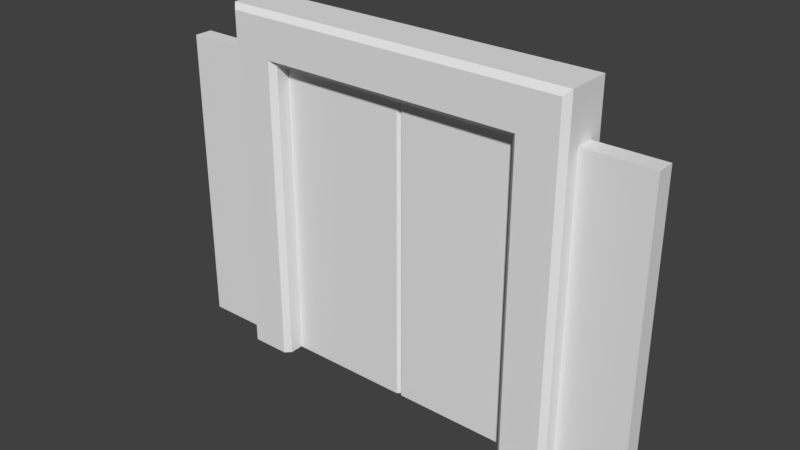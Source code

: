 # Source: door_elevator4.blend  (saved by Blender 2.78.0; exported with 4.5.12 LTS)
import bpy
from mathutils import Matrix  # noqa: F401  (used for matrix-valued properties, if any)

bpy.ops.wm.read_factory_settings(use_empty=True)
scene = bpy.context.scene
scene.name = 'Scene'

# ---- collections
col_collection_1 = bpy.data.collections.new('Collection 1'); scene.collection.children.link(col_collection_1)

# ---- materials (node trees are filled in below, after node groups)
mat_door_elev2 = bpy.data.materials.new('door_elev2')
mat_door_elev2.alpha_threshold = 0.0
mat_door_elev2.use_transparent_shadow = False
mat_door_elev2.roughness = 0.5
mat_door_elev2.specular_intensity = 0.0

# ---- material node trees

# ---- world
world_world = bpy.data.worlds.new('World'); scene.world = world_world
world_world.color = (0.05088, 0.05088, 0.05088)
world_world.use_sun_shadow = False
world_world.sun_shadow_jitter_overblur = 0.0
world_world.cycles.sampling_method = 'MANUAL'

# ---- meshes
me_door_elev2_003 = bpy.data.meshes.new('door_elev2.003')
me_door_elev2_003.from_pydata([(0.03922, 5.595e-08, 2.446e-15), (0.01959, 5.595e-08, 2.446e-15), (0.03922, -0.06, -3.497e-09), (0.01959, -0.04, -3.497e-09), (0.9203, 5.595e-08, 2.446e-15), (0.03922, -4.098e-08, 2.201), (0.03922, 5.595e-08, 2.446e-15), (0.9203, -4.098e-08, 2.201), (0.01959, 5.588e-08, -3.497e-09), (0.01959, -4.098e-08, 2.201), (0.9203, -0.06, -3.497e-09), (0.03922, -0.06, -3.497e-09), (0.9203, -0.06, 2.201), (0.01959, -0.04, 2.201), (0.01959, -0.04, -3.497e-09), (0.03922, -0.06, 2.201)], [], [(1, 0, 2, 3), (15, 12, 7, 5), (14, 13, 9, 8), (11, 10, 12, 15), (14, 11, 15, 13), (6, 4, 10, 11), (5, 9, 13, 15)])
_uv = me_door_elev2_003.uv_layers.new(name='UVMap')
_uv.uv.foreach_set('vector', [0.5099, 0.0734, 0.5099, 0.07263, 0.5099, 0.07263, 0.5099, 0.0734, 0.5153, 0.8472, 0.8595, 0.8472, 0.8595, 0.8472, 0.5153, 0.8472, 0.5077, 0.0031, 0.5077, 0.8627, 0.5077, 0.8627, 0.5077, 0.0031, 0.5153, 0.0, 0.8595, 0.0, 0.8595, 0.8596, 0.5153, 0.8596, 0.5077, 0.0031, 0.5153, 0.0031, 0.5153, 0.8627, 0.5077, 0.8627, 0.5099, 0.07263, 0.5099, 0.03822, 0.5099, 0.03822, 0.5099, 0.07263, 0.5153, 0.8472, 0.5077, 0.8472, 0.5077, 0.8472, 0.5153, 0.8472])
me_door_elev2_003.materials.append(mat_door_elev2)
me_door_elev2_003.use_remesh_preserve_volume = False
me_door_elev2_003.use_remesh_preserve_attributes = False
me_door_elev2_003.use_mirror_vertex_groups = False
me_door_elev2_003.update()
me_door_elev2_001 = bpy.data.meshes.new('door_elev2.001')
me_door_elev2_001.from_pydata([(-0.9203, 5.595e-08, 2.446e-15), (-3.642e-05, 5.595e-08, 2.446e-15), (0.01959, 5.595e-08, 2.446e-15), (-0.9203, -0.06, -3.497e-09), (-0.9203, -0.06, 2.201), (-3.642e-05, -0.06, 2.201), (-3.642e-05, -0.06, -3.497e-09), (0.01959, -0.04, 2.201), (0.01959, -0.04, -3.497e-09), (0.01959, -4.098e-08, 2.201), (0.01959, 5.588e-08, -3.497e-09), (-0.9203, -4.098e-08, 2.201), (-3.642e-05, -4.098e-08, 2.201)], [], [(3, 6, 5, 4), (6, 8, 7, 5), (1, 2, 8, 6), (0, 1, 6, 3), (7, 8, 10, 9), (4, 5, 12, 11), (5, 7, 9, 12)])
_uv = me_door_elev2_001.uv_layers.new(name='UVMap')
_uv.uv.foreach_set('vector', [0.1405, 0.0, 0.5, 0.0, 0.5, 0.8596, 0.1405, 0.8596, 0.5, 0.0, 0.5077, 0.0, 0.5077, 0.8596, 0.5, 0.8596, 0.5077, 0.006223, 0.5077, 0.005642, 0.5077, 0.005642, 0.5077, 0.006223, 0.5077, 0.03342, 0.5077, 0.006223, 0.5077, 0.006223, 0.5077, 0.03342, 0.5077, 0.8596, 0.5077, 0.0, 0.5077, 0.0, 0.5077, 0.8596, 0.1405, 0.8549, 0.5, 0.8549, 0.5, 0.8549, 0.1405, 0.8549, 0.5, 0.8549, 0.5077, 0.8549, 0.5077, 0.8549, 0.5, 0.8549])
me_door_elev2_001.materials.append(mat_door_elev2)
me_door_elev2_001.use_remesh_preserve_volume = False
me_door_elev2_001.use_remesh_preserve_attributes = False
me_door_elev2_001.use_mirror_vertex_groups = False
me_door_elev2_001.update()
me_door_elev2 = bpy.data.meshes.new('door_elev2')
me_door_elev2.from_pydata([(-1.28, 5.595e-08, 2.446e-15), (1.28, 5.595e-08, 2.446e-15), (-1.28, -5.595e-08, 2.56), (1.28, -5.595e-08, 2.56), (-0.9203, 5.595e-08, 2.446e-15), (-0.9203, -5.595e-08, 2.56), (-0.9598, -5.595e-08, 2.56), (-0.9598, 5.595e-08, 2.446e-15), (0.9597, 5.595e-08, 2.446e-15), (0.9597, -5.595e-08, 2.56), (0.9203, -5.595e-08, 2.56), (0.9203, 5.595e-08, 2.446e-15), (-1.28, -4.024e-08, 2.206), (1.28, -4.024e-08, 2.204), (-0.9203, -4.024e-08, 2.201), (-0.9598, -4.024e-08, 2.201), (0.9597, -4.024e-08, 2.201), (0.9203, -4.024e-08, 2.201), (1.28, -4.194e-08, 2.239), (-0.9203, -4.194e-08, 2.239), (-0.9598, -4.194e-08, 2.239), (0.9597, -4.194e-08, 2.239), (0.9203, -4.194e-08, 2.239), (-1.28, -4.194e-08, 2.239), (1.24, 5.595e-08, 2.446e-15), (1.24, -5.595e-08, 2.56), (1.24, -4.024e-08, 2.201), (1.24, -4.194e-08, 2.239), (-1.241, -5.595e-08, 2.56), (-1.241, 5.595e-08, 2.446e-15), (-1.241, -4.024e-08, 2.201), (-1.241, -4.194e-08, 2.239), (-3.642e-05, -5.595e-08, 2.56), (-3.642e-05, -4.024e-08, 2.201), (-3.648e-05, -4.194e-08, 2.239), (0.03922, -5.595e-08, 2.56), (0.03922, -4.024e-08, 2.201), (0.03922, -4.194e-08, 2.239), (0.01959, -5.595e-08, 2.56), (0.01959, -4.024e-08, 2.201), (0.01959, -4.194e-08, 2.239), (-1.28, -0.06664, 2.206), (-1.28, -0.06664, -3.497e-09), (1.24, -0.06, -3.497e-09), (1.28, -0.06568, -3.497e-09), (1.28, -0.06, 2.239), (1.28, -0.06, 2.56), (-1.241, -0.06, 2.56), (-1.28, -0.06, 2.56), (-0.9598, -0.06, -3.497e-09), (-0.9203, -0.06, -3.497e-09), (-3.642e-05, -0.06, 2.56), (-0.9203, -0.06, 2.56), (-1.28, -0.06, 2.52), (-0.9598, -0.06, 2.56), (-1.241, -0.06, -3.497e-09), (1.28, -0.06, 2.52), (0.9203, -0.06, -3.497e-09), (0.9597, -0.06, -3.497e-09), (1.24, -0.06, 2.56), (0.9597, -0.06, 2.56), (0.01959, -5.422e-08, 2.52), (0.9203, -0.06, 2.56), (0.03922, -5.422e-08, 2.52), (-1.28, -0.06, 2.239), (1.28, -0.06568, 2.204), (-0.9203, -0.06, 2.201), (-3.643e-05, -5.422e-08, 2.52), (-1.241, -5.422e-08, 2.52), (0.9203, -0.06, 2.201), (-3.642e-05, -0.06, 2.201), (1.24, -5.422e-08, 2.52), (-1.28, -5.422e-08, 2.52), (0.9203, -5.422e-08, 2.52), (0.9597, -5.422e-08, 2.52), (-0.9598, -5.422e-08, 2.52), (0.01959, -0.06, 2.56), (0.01959, -0.04, 2.201), (-0.9203, -5.422e-08, 2.52), (0.03922, -0.06, 2.56), (0.03922, -0.06, 2.201), (1.28, -5.422e-08, 2.52), (-1.28, -0.16, 2.201), (-1.28, -0.16, -1.976e-08), (1.24, -0.2, -1.976e-08), (1.28, -0.16, -1.976e-08), (1.28, -0.16, 2.239), (1.28, -0.16, 2.56), (-1.241, -0.16, 2.56), (-1.28, -0.16, 2.56), (-0.9598, -0.2, -1.976e-08), (-0.9203, -0.16, -1.976e-08), (-3.642e-05, -0.16, 2.56), (-0.9203, -0.16, 2.56), (-0.9203, -0.2, 2.239), (-0.9598, -0.16, 2.56), (-1.241, -0.2, -1.976e-08), (-0.9598, -0.2, 2.239), (0.9203, -0.16, -1.976e-08), (0.9597, -0.2, -1.976e-08), (1.24, -0.16, 2.56), (0.9597, -0.16, 2.56), (0.9597, -0.2, 2.239), (0.9203, -0.16, 2.56), (0.9203, -0.2, 2.239), (-1.28, -0.16, 2.239), (1.28, -0.16, 2.201), (-0.9203, -0.16, 2.201), (-0.9598, -0.2, 2.201), (0.9597, -0.2, 2.201), (0.9203, -0.16, 2.201), (-3.642e-05, -0.16, 2.201), (-1.241, -0.2, 2.201), (1.24, -0.2, 2.201), (-3.648e-05, -0.2, 2.239), (-1.241, -0.2, 2.239), (1.24, -0.2, 2.239), (0.01959, -0.16, 2.56), (0.01959, -0.16, 2.201), (0.01959, -0.2, 2.239), (0.03922, -0.16, 2.56), (0.03922, -0.16, 2.201), (0.03922, -0.2, 2.239), (1.28, -0.16, 2.52), (-0.9203, -0.2, 2.52), (-0.9598, -0.2, 2.52), (0.9597, -0.2, 2.52), (0.9203, -0.2, 2.52), (-1.28, -0.16, 2.52), (1.24, -0.2, 2.52), (-1.241, -0.2, 2.52), (-3.643e-05, -0.2, 2.52), (0.03922, -0.2, 2.52), (0.01959, -0.2, 2.52), (1.769, 5.595e-08, 2.446e-15), (1.769, -4.024e-08, 2.204), (1.769, -0.06568, -3.497e-09), (1.769, -0.06568, 2.204), (-1.812, -4.024e-08, 2.206), (-1.812, 5.595e-08, 2.446e-15), (-1.812, -0.06664, 2.206), (-1.812, -0.06664, -3.497e-09)], [], [(71, 25, 3, 81), (75, 6, 5, 78), (68, 28, 6, 75), (73, 10, 9, 74), (63, 35, 10, 73), (11, 17, 16, 8), (29, 30, 15, 7), (7, 15, 14, 4), (24, 26, 13, 1), (36, 37, 22, 17), (17, 22, 21, 16), (30, 31, 20, 15), (15, 20, 19, 14), (26, 27, 18, 13), (16, 21, 27, 26), (8, 16, 26, 24), (74, 9, 25, 71), (12, 23, 31, 30), (0, 12, 30, 29), (72, 2, 28, 68), (14, 19, 34, 33), (78, 5, 32, 67), (39, 40, 37, 36), (61, 38, 35, 63), (67, 32, 38, 61), (33, 34, 40, 39), (43, 44, 85, 84), (70, 77, 118, 111), (65, 45, 86, 106), (41, 42, 83, 82), (77, 80, 121, 118), (60, 62, 103, 101), (79, 76, 117, 120), (46, 59, 100, 87), (76, 51, 92, 117), (58, 43, 84, 99), (59, 60, 101, 100), (57, 58, 99, 98), (66, 70, 111, 107), (55, 49, 90, 96), (69, 57, 98, 110), (80, 69, 110, 121), (52, 54, 95, 93), (62, 79, 120, 103), (42, 55, 96, 83), (53, 64, 105, 128), (51, 52, 93, 92), (54, 47, 88, 95), (50, 66, 107, 91), (49, 50, 91, 90), (44, 65, 106, 85), (47, 48, 89, 88), (0, 29, 55, 42), (3, 25, 59, 46), (81, 3, 46, 56), (1, 13, 135, 134), (72, 23, 64, 53), (11, 8, 58, 57), (28, 2, 48, 47), (25, 9, 60, 59), (7, 4, 50, 49), (13, 18, 45, 65), (32, 5, 52, 51), (9, 10, 62, 60), (35, 38, 76, 79), (5, 6, 54, 52), (12, 0, 139, 138), (38, 32, 51, 76), (6, 28, 47, 54), (29, 7, 49, 55), (10, 35, 79, 62), (8, 24, 43, 58), (24, 1, 44, 43), (23, 12, 41, 64), (129, 123, 87), (125, 124, 93, 95), (130, 125, 95, 88), (127, 126, 101, 103), (132, 127, 103, 120), (98, 99, 109, 110), (96, 90, 108, 112), (90, 91, 107, 108), (84, 85, 106, 113), (121, 110, 104, 122), (110, 109, 102), (112, 108, 97, 115), (107, 94, 97), (113, 106, 86, 116), (109, 113, 116, 102), (99, 84, 113, 109), (126, 129, 100, 101), (82, 112, 115, 105), (83, 96, 112, 82), (130, 88, 89), (107, 111, 114, 94), (124, 131, 92, 93), (118, 121, 122, 119), (133, 132, 120, 117), (131, 133, 117, 92), (111, 118, 119, 114), (56, 46, 87, 123), (64, 41, 82, 105), (45, 56, 123, 86), (114, 119, 133, 131), (119, 122, 132, 133), (94, 114, 131, 124), (105, 115, 130, 128), (102, 116, 129, 126), (122, 104, 127, 132), (104, 102, 126, 127), (115, 97, 125, 130), (97, 94, 124, 125), (116, 86, 123, 129), (2, 72, 53, 48), (18, 81, 56, 45), (48, 53, 128, 89), (34, 67, 61, 40), (40, 61, 63, 37), (19, 78, 67, 34), (23, 72, 68, 31), (21, 74, 71, 27), (37, 63, 73, 22), (22, 73, 74, 21), (31, 68, 75, 20), (20, 75, 78, 19), (27, 71, 81, 18), (100, 129, 87), (128, 130, 89), (108, 107, 97), (104, 110, 102), (134, 135, 137, 136), (65, 44, 136, 137), (13, 65, 137, 135), (44, 1, 134, 136), (138, 139, 141, 140), (42, 41, 140, 141), (0, 42, 141, 139), (41, 12, 138, 140)])
_uv = me_door_elev2.uv_layers.new(name='UVMap')
_uv.uv.foreach_set('vector', [0.9845, 0.9846, 0.9845, 1.0, 1.0, 1.0, 1.0, 0.9846, 0.1251, 0.9846, 0.1251, 1.0, 0.1405, 1.0, 0.1405, 0.9846, 0.01523, 0.9846, 0.01523, 1.0, 0.1251, 1.0, 0.1251, 0.9846, 0.8595, 0.9846, 0.8595, 1.0, 0.8749, 1.0, 0.8749, 0.9846, 0.5153, 0.9846, 0.5153, 1.0, 0.8595, 1.0, 0.8595, 0.9846, 0.8595, 0.0, 0.8595, 0.8596, 0.8749, 0.8596, 0.8749, 0.0, 0.01523, 0.0, 0.01523, 0.8596, 0.1251, 0.8596, 0.1251, 0.0, 0.1251, 0.0, 0.1251, 0.8596, 0.1405, 0.8596, 0.1405, 0.0, 0.9845, 0.0, 0.9845, 0.8596, 1.0, 0.8596, 1.0, 0.0, 0.5153, 0.8596, 0.5153, 0.8748, 0.8595, 0.8748, 0.8595, 0.8596, 0.8595, 0.8596, 0.8595, 0.8748, 0.8749, 0.8748, 0.8749, 0.8596, 0.01523, 0.8596, 0.01523, 0.8748, 0.1251, 0.8748, 0.1251, 0.8596, 0.1251, 0.8596, 0.1251, 0.8748, 0.1405, 0.8748, 0.1405, 0.8596, 0.9845, 0.8596, 0.9845, 0.8748, 1.0, 0.8748, 1.0, 0.8596, 0.8749, 0.8596, 0.8749, 0.8748, 0.9845, 0.8748, 0.9845, 0.8596, 0.8749, 0.0, 0.8749, 0.8596, 0.9845, 0.8596, 0.9845, 0.0, 0.8749, 0.9846, 0.8749, 1.0, 0.9845, 1.0, 0.9845, 0.9846, 0.0, 0.8596, 0.0, 0.8748, 0.01523, 0.8748, 0.01523, 0.8596, 0.0, 0.0, 0.0, 0.8596, 0.01523, 0.8596, 0.01523, 0.0, 0.0, 0.9846, 0.0, 1.0, 0.01523, 1.0, 0.01523, 0.9846, 0.1405, 0.8596, 0.1405, 0.8748, 0.5, 0.8748, 0.5, 0.8596, 0.1405, 0.9846, 0.1405, 1.0, 0.5, 1.0, 0.5, 0.9846, 0.5077, 0.8596, 0.5077, 0.8748, 0.5153, 0.8748, 0.5153, 0.8596, 0.5077, 0.9846, 0.5077, 1.0, 0.5153, 1.0, 0.5153, 0.9846, 0.5, 0.9846, 0.5, 1.0, 0.5077, 1.0, 0.5077, 0.9846, 0.5, 0.8596, 0.5, 0.8748, 0.5077, 0.8748, 0.5077, 0.8596, 0.9845, 0.0, 1.0, 0.0, 1.0, 0.0, 0.9845, 0.0, 0.5605, 0.8684, 0.5607, 0.8684, 0.5607, 0.8684, 0.5605, 0.8684, 0.9744, 0.3506, 0.9744, 0.3509, 0.9744, 0.3509, 0.9744, 0.3506, 0.9589, 0.3506, 0.9589, 0.3373, 0.9589, 0.3373, 0.9589, 0.3506, 0.5607, 0.8684, 0.5608, 0.8684, 0.5608, 0.8684, 0.5607, 0.8684, 0.498, 0.9767, 0.4974, 0.9767, 0.4974, 0.9767, 0.498, 0.9767, 0.4821, 0.9767, 0.4817, 0.9767, 0.4817, 0.9767, 0.4821, 0.9767, 0.5036, 0.9767, 0.5029, 0.9767, 0.5029, 0.9767, 0.5036, 0.9767, 0.4817, 0.9767, 0.4814, 0.9767, 0.4814, 0.9767, 0.4817, 0.9767, 0.8749, 0.0, 0.9845, 0.0, 0.9845, 0.0, 0.8749, 0.0, 0.5029, 0.9767, 0.498, 0.9767, 0.498, 0.9767, 0.5029, 0.9767, 0.8595, 0.0, 0.8749, 0.0, 0.8749, 0.0, 0.8595, 0.0, 0.5531, 0.8684, 0.5605, 0.8684, 0.5605, 0.8684, 0.5531, 0.8684, 0.01523, 0.0, 0.1251, 0.0, 0.1251, 0.0, 0.01523, 0.0, 0.1326, 0.5884, 0.1326, 0.568, 0.1326, 0.568, 0.1326, 0.5884, 0.5608, 0.8684, 0.568, 0.8684, 0.568, 0.8684, 0.5608, 0.8684, 0.4654, 0.9767, 0.4648, 0.9767, 0.4648, 0.9767, 0.4654, 0.9767, 0.4974, 0.9767, 0.4821, 0.9767, 0.4821, 0.9767, 0.4974, 0.9767, 0.0, 0.0, 0.01523, 0.0, 0.01523, 0.0, 0.0, 0.0, 0.9589, 0.3526, 0.9589, 0.3509, 0.9589, 0.3509, 0.9589, 0.3526, 0.4814, 0.9767, 0.4654, 0.9767, 0.4654, 0.9767, 0.4814, 0.9767, 0.4648, 0.9767, 0.4599, 0.9767, 0.4599, 0.9767, 0.4648, 0.9767, 0.1343, 0.4041, 0.1343, 0.3834, 0.1343, 0.3834, 0.1343, 0.4041, 0.1251, 0.0, 0.1405, 0.0, 0.1405, 0.0, 0.1251, 0.0, 0.9744, 0.3373, 0.9744, 0.3506, 0.9744, 0.3506, 0.9744, 0.3373, 0.4599, 0.9767, 0.4592, 0.9767, 0.4592, 0.9767, 0.4599, 0.9767, 0.0, 0.0, 0.01523, 0.0, 0.01523, 0.0, 0.0, 0.0, 0.5036, 0.9767, 0.5029, 0.9767, 0.5029, 0.9767, 0.5036, 0.9767, 0.9744, 0.3526, 0.9744, 0.3528, 0.9744, 0.3528, 0.9744, 0.3526, 1.0, 0.0, 1.0, 0.8596, 1.0, 0.8596, 1.0, 0.0, 0.9589, 0.3526, 0.9589, 0.3509, 0.9589, 0.3509, 0.9589, 0.3526, 0.8595, 0.0, 0.8749, 0.0, 0.8749, 0.0, 0.8595, 0.0, 0.4599, 0.9767, 0.4592, 0.9767, 0.4592, 0.9767, 0.4599, 0.9767, 0.5029, 0.9767, 0.498, 0.9767, 0.498, 0.9767, 0.5029, 0.9767, 0.1251, 0.0, 0.1405, 0.0, 0.1405, 0.0, 0.1251, 0.0, 0.9744, 0.3506, 0.9744, 0.3509, 0.9744, 0.3509, 0.9744, 0.3506, 0.4814, 0.9767, 0.4654, 0.9767, 0.4654, 0.9767, 0.4814, 0.9767, 0.498, 0.9767, 0.4974, 0.9767, 0.4974, 0.9767, 0.498, 0.9767, 0.4821, 0.9767, 0.4817, 0.9767, 0.4817, 0.9767, 0.4821, 0.9767, 0.4654, 0.9767, 0.4648, 0.9767, 0.4648, 0.9767, 0.4654, 0.9767, 0.0, 0.8596, 0.0, 0.0, 0.0, 0.0, 0.0, 0.8596, 0.4817, 0.9767, 0.4814, 0.9767, 0.4814, 0.9767, 0.4817, 0.9767, 0.4648, 0.9767, 0.4599, 0.9767, 0.4599, 0.9767, 0.4648, 0.9767, 0.01523, 0.0, 0.1251, 0.0, 0.1251, 0.0, 0.01523, 0.0, 0.4974, 0.9767, 0.4821, 0.9767, 0.4821, 0.9767, 0.4974, 0.9767, 0.8749, 0.0, 0.9845, 0.0, 0.9845, 0.0, 0.8749, 0.0, 0.9845, 0.0, 1.0, 0.0, 1.0, 0.0, 0.9845, 0.0, 0.9589, 0.3509, 0.9589, 0.3506, 0.9589, 0.3506, 0.9589, 0.3509, 0.9845, 0.9846, 1.0, 0.9846, 1.0, 1.0, 0.1251, 0.9846, 0.1405, 0.9846, 0.1405, 1.0, 0.1251, 1.0, 0.01523, 0.9846, 0.1251, 0.9846, 0.1251, 1.0, 0.01523, 1.0, 0.8595, 0.9846, 0.8749, 0.9846, 0.8749, 1.0, 0.8595, 1.0, 0.5153, 0.9846, 0.8595, 0.9846, 0.8595, 1.0, 0.5153, 1.0, 0.8595, 0.0, 0.8749, 0.0, 0.8749, 0.8596, 0.8595, 0.8596, 0.01523, 0.0, 0.1251, 0.0, 0.1251, 0.8596, 0.01523, 0.8596, 0.1251, 0.0, 0.1405, 0.0, 0.1405, 0.8596, 0.1251, 0.8596, 0.9845, 0.0, 1.0, 0.0, 1.0, 0.8596, 0.9845, 0.8596, 0.5153, 0.8596, 0.8595, 0.8596, 0.8595, 0.8748, 0.5153, 0.8748, 0.8595, 0.8596, 0.8749, 0.8596, 0.8749, 0.8748, 0.01523, 0.8596, 0.1251, 0.8596, 0.1251, 0.8748, 0.01523, 0.8748, 0.1405, 0.8596, 0.1405, 0.8748, 0.1251, 0.8748, 0.9845, 0.8596, 1.0, 0.8596, 1.0, 0.8748, 0.9845, 0.8748, 0.8749, 0.8596, 0.9845, 0.8596, 0.9845, 0.8748, 0.8749, 0.8748, 0.8749, 0.0, 0.9845, 0.0, 0.9845, 0.8596, 0.8749, 0.8596, 0.8749, 0.9846, 0.9845, 0.9846, 0.9845, 1.0, 0.8749, 1.0, 0.0, 0.8596, 0.01523, 0.8596, 0.01523, 0.8748, 0.0, 0.8748, 0.0, 0.0, 0.01523, 0.0, 0.01523, 0.8596, 0.0, 0.8596, 0.01523, 0.9846, 0.01523, 1.0, 0.0, 1.0, 0.1405, 0.8596, 0.5, 0.8596, 0.5, 0.8748, 0.1405, 0.8748, 0.1405, 0.9846, 0.5, 0.9846, 0.5, 1.0, 0.1405, 1.0, 0.5077, 0.8596, 0.5153, 0.8596, 0.5153, 0.8748, 0.5077, 0.8748, 0.5077, 0.9846, 0.5153, 0.9846, 0.5153, 1.0, 0.5077, 1.0, 0.5, 0.9846, 0.5077, 0.9846, 0.5077, 1.0, 0.5, 1.0, 0.5, 0.8596, 0.5077, 0.8596, 0.5077, 0.8748, 0.5, 0.8748, 0.9744, 0.3526, 0.9744, 0.3528, 0.9744, 0.3528, 0.9744, 0.3526, 0.9589, 0.3509, 0.9589, 0.3506, 0.9589, 0.3506, 0.9589, 0.3509, 0.9744, 0.3509, 0.9744, 0.3526, 0.9744, 0.3526, 0.9744, 0.3509, 0.5, 0.8748, 0.5077, 0.8748, 0.5077, 0.9846, 0.5, 0.9846, 0.5077, 0.8748, 0.5153, 0.8748, 0.5153, 0.9846, 0.5077, 0.9846, 0.1405, 0.8748, 0.5, 0.8748, 0.5, 0.9846, 0.1405, 0.9846, 0.0, 0.8748, 0.01523, 0.8748, 0.01523, 0.9846, 0.0, 0.9846, 0.8749, 0.8748, 0.9845, 0.8748, 0.9845, 0.9846, 0.8749, 0.9846, 0.5153, 0.8748, 0.8595, 0.8748, 0.8595, 0.9846, 0.5153, 0.9846, 0.8595, 0.8748, 0.8749, 0.8748, 0.8749, 0.9846, 0.8595, 0.9846, 0.01523, 0.8748, 0.1251, 0.8748, 0.1251, 0.9846, 0.01523, 0.9846, 0.1251, 0.8748, 0.1405, 0.8748, 0.1405, 0.9846, 0.1251, 0.9846, 0.9845, 0.8748, 1.0, 0.8748, 1.0, 0.9846, 0.9845, 0.9846, 0.9589, 0.3528, 0.9589, 0.3526, 0.9589, 0.3526, 0.9589, 0.3528, 0.9744, 0.3509, 0.9744, 0.3526, 0.9744, 0.3526, 0.9744, 0.3509, 0.9589, 0.3528, 0.9589, 0.3526, 0.9589, 0.3526, 0.9589, 0.3528, 0.5, 0.8748, 0.5, 0.9846, 0.5077, 0.9846, 0.5077, 0.8748, 0.5077, 0.8748, 0.5077, 0.9846, 0.5153, 0.9846, 0.5153, 0.8748, 0.1405, 0.8748, 0.1405, 0.9846, 0.5, 0.9846, 0.5, 0.8748, 0.0, 0.8748, 0.0, 0.9846, 0.01523, 0.9846, 0.01523, 0.8748, 0.8749, 0.8748, 0.8749, 0.9846, 0.9845, 0.9846, 0.9845, 0.8748, 0.5153, 0.8748, 0.5153, 0.9846, 0.8595, 0.9846, 0.8595, 0.8748, 0.8595, 0.8748, 0.8595, 0.9846, 0.8749, 0.9846, 0.8749, 0.8748, 0.01523, 0.8748, 0.01523, 0.9846, 0.1251, 0.9846, 0.1251, 0.8748, 0.1251, 0.8748, 0.1251, 0.9846, 0.1405, 0.9846, 0.1405, 0.8748, 0.9845, 0.8748, 0.9845, 0.9846, 1.0, 0.9846, 1.0, 0.8748, 0.9845, 1.0, 0.9845, 0.9846, 1.0, 1.0, 0.0, 0.9846, 0.01523, 0.9846, 0.0, 1.0, 0.1251, 0.8596, 0.1405, 0.8596, 0.1251, 0.8748, 0.8595, 0.8748, 0.8595, 0.8596, 0.8749, 0.8748, 0.9744, 0.3373, 0.9744, 0.3506, 0.9744, 0.3506, 0.9744, 0.3373, 0.8634, 0.9991, 0.8634, 0.0, 1.0, 0.0, 1.0, 0.9991, 0.9744, 0.3506, 0.9744, 0.3506, 0.9744, 0.3506, 0.9744, 0.3506, 1.0, 0.0, 1.0, 0.0, 1.0, 0.0, 1.0, 0.0, 0.9589, 0.3506, 0.9589, 0.3373, 0.9589, 0.3373, 0.9589, 0.3506, 0.1486, 0.0, 0.1486, 1.0, 0.0, 1.0, 2.652e-08, 0.0, 0.0, 0.0, 0.0, 0.0, 0.0, 0.0, 0.0, 0.0, 0.9589, 0.3506, 0.9589, 0.3506, 0.9589, 0.3506, 0.9589, 0.3506])
me_door_elev2.materials.append(mat_door_elev2)
me_door_elev2.use_remesh_preserve_volume = False
me_door_elev2.use_remesh_preserve_attributes = False
me_door_elev2.use_mirror_vertex_groups = False
me_door_elev2.update()

# ---- objects
ob_door_elev2_rh = bpy.data.objects.new('door_elev2.RH', me_door_elev2_003)
ob_door_elev2_lh = bpy.data.objects.new('door_elev2.LH', me_door_elev2_001)
ob_door_elev2 = bpy.data.objects.new('door_elev2', me_door_elev2)

# ---- transforms, parenting, visibility, modifiers, constraints
ob_door_elev2_rh.location = (0.0, 0.0, 0.0)
ob_door_elev2_rh.lineart.crease_threshold = 0.0
_m = ob_door_elev2_rh.modifiers.new('Mirror', 'MIRROR')
_m.use_axis = (False, True, False)
ob_door_elev2_lh.location = (0.0, 0.0, 0.0)
ob_door_elev2_lh.lineart.crease_threshold = 0.0
_m = ob_door_elev2_lh.modifiers.new('Mirror', 'MIRROR')
_m.use_axis = (False, True, False)
ob_door_elev2.location = (0.0, 0.0, 0.0)
ob_door_elev2.lineart.crease_threshold = 0.0
_m = ob_door_elev2.modifiers.new('Mirror', 'MIRROR')
_m.use_axis = (False, True, False)

# ---- collection membership
col_collection_1.objects.link(ob_door_elev2_rh)
col_collection_1.objects.link(ob_door_elev2_lh)
col_collection_1.objects.link(ob_door_elev2)

# ---- scene / render settings (as saved in the file)
scene.frame_start = 1; scene.frame_end = 63; scene.frame_set(1)
scene.render.engine = 'BLENDER_EEVEE_NEXT'
scene.render.resolution_percentage = 50
scene.render.dither_intensity = 0.0
scene.cycles.use_denoising = False
scene.cycles.samples = 128
scene.cycles.sampling_pattern = 'TABULATED_SOBOL'
scene.cycles.light_sampling_threshold = 0.0
scene.cycles.use_adaptive_sampling = False
scene.cycles.use_light_tree = False
scene.cycles.blur_glossy = 0.0
scene.cycles.sample_clamp_indirect = 0.0
scene.view_settings.view_transform = 'Standard'
bpy.context.view_layer.update()

# ---- added for rendering (the .blend has no active camera and no usable light): camera, sun
cam_auto = bpy.data.cameras.new('AutoCamera')
cam_auto.lens = 50.0
cam_auto.sensor_width = 36.0
cam_auto.clip_end = 1000.0
ob_auto_camera = bpy.data.objects.new('AutoCamera', cam_auto)
scene.collection.objects.link(ob_auto_camera)
ob_auto_camera.location = (4.06857, -4.90798, 4.55198)
ob_auto_camera.rotation_euler = (1.09748, -7.21219e-08, 0.694738)
scene.camera = ob_auto_camera
light_auto_sun = bpy.data.lights.new('AutoSun', 'SUN')
light_auto_sun.energy = 3.0
light_auto_sun.angle = 0.0523599
ob_auto_sun = bpy.data.objects.new('AutoSun', light_auto_sun)
scene.collection.objects.link(ob_auto_sun)
ob_auto_sun.rotation_euler = (0.872665, 0.174533, 0.523599)
bpy.context.view_layer.update()

